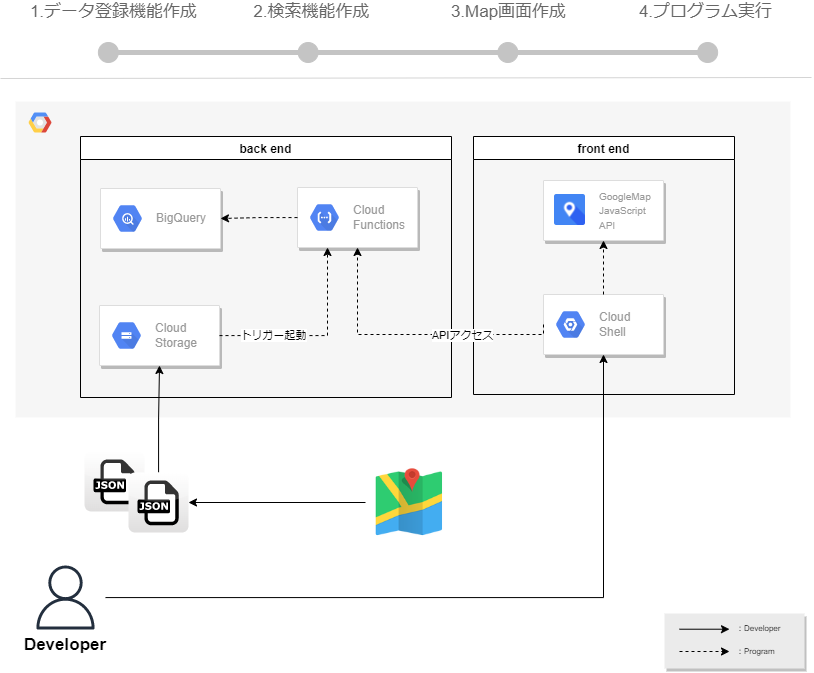

The diagram above was exported from draw.io. Its source (the exported page's mxGraphModel, read from the mxfile embedded in the PNG):
<mxGraphModel dx="1203" dy="829" grid="0" gridSize="10" guides="1" tooltips="1" connect="1" arrows="1" fold="1" page="1" pageScale="1" pageWidth="827" pageHeight="359" math="0" shadow="0">
  <root>
    <mxCell id="yjVwiVfmWE9EtxWthT8Y-0" />
    <mxCell id="yjVwiVfmWE9EtxWthT8Y-1" parent="yjVwiVfmWE9EtxWthT8Y-0" />
    <mxCell id="5hXc53AJGbUXNSTM1ztF-0" value="" style="dashed=0;outlineConnect=0;html=1;align=center;labelPosition=center;verticalLabelPosition=bottom;verticalAlign=top;shape=mxgraph.webicons.json;gradientColor=#DFDEDE" parent="yjVwiVfmWE9EtxWthT8Y-1" vertex="1">
      <mxGeometry x="92" y="480" width="60" height="60" as="geometry" />
    </mxCell>
    <mxCell id="yjVwiVfmWE9EtxWthT8Y-2" value="" style="fillColor=#F6F6F6;strokeColor=none;shadow=0;gradientColor=none;fontSize=14;align=left;spacing=10;fontColor=#717171;9E9E9E;verticalAlign=top;spacingTop=-4;fontStyle=1;spacingLeft=40;html=1;" parent="yjVwiVfmWE9EtxWthT8Y-1" vertex="1">
      <mxGeometry x="23" y="130" width="775" height="316" as="geometry" />
    </mxCell>
    <mxCell id="yjVwiVfmWE9EtxWthT8Y-3" value="" style="shape=mxgraph.gcp2.google_cloud_platform;fillColor=#F6F6F6;strokeColor=none;shadow=0;gradientColor=none;" parent="yjVwiVfmWE9EtxWthT8Y-2" vertex="1">
      <mxGeometry width="23" height="20" relative="1" as="geometry">
        <mxPoint x="13" y="11" as="offset" />
      </mxGeometry>
    </mxCell>
    <mxCell id="h7BgXpCJF5rEaP2l0c1g-0" value="" style="strokeColor=#dddddd;shadow=1;strokeWidth=1;rounded=1;absoluteArcSize=1;arcSize=2;" parent="yjVwiVfmWE9EtxWthT8Y-2" vertex="1">
      <mxGeometry x="84" y="204" width="120" height="60" as="geometry" />
    </mxCell>
    <mxCell id="h7BgXpCJF5rEaP2l0c1g-1" value="Cloud&#10;Storage" style="sketch=0;dashed=0;connectable=0;html=1;fillColor=#5184F3;strokeColor=none;shape=mxgraph.gcp2.hexIcon;prIcon=cloud_storage;part=1;labelPosition=right;verticalLabelPosition=middle;align=left;verticalAlign=middle;spacingLeft=5;fontColor=#999999;fontSize=12;" parent="h7BgXpCJF5rEaP2l0c1g-0" vertex="1">
      <mxGeometry y="0.5" width="44" height="39" relative="1" as="geometry">
        <mxPoint x="5" y="-19.5" as="offset" />
      </mxGeometry>
    </mxCell>
    <mxCell id="zjqefo1qGL9fBafPOBfG-18" value="" style="strokeColor=#dddddd;shadow=1;strokeWidth=1;rounded=1;absoluteArcSize=1;arcSize=2;fillColor=#FFFFFF;gradientColor=none;" parent="yjVwiVfmWE9EtxWthT8Y-2" vertex="1">
      <mxGeometry x="85" y="87" width="120" height="60" as="geometry" />
    </mxCell>
    <mxCell id="zjqefo1qGL9fBafPOBfG-19" value="BigQuery" style="sketch=0;dashed=0;connectable=0;html=1;fillColor=#5184F3;strokeColor=none;shape=mxgraph.gcp2.hexIcon;prIcon=bigquery;part=1;labelPosition=right;verticalLabelPosition=middle;align=left;verticalAlign=middle;spacingLeft=5;fontColor=#999999;fontSize=12;" parent="zjqefo1qGL9fBafPOBfG-18" vertex="1">
      <mxGeometry y="0.5" width="44" height="39" relative="1" as="geometry">
        <mxPoint x="5" y="-19.5" as="offset" />
      </mxGeometry>
    </mxCell>
    <mxCell id="yjVwiVfmWE9EtxWthT8Y-6" style="edgeStyle=orthogonalEdgeStyle;rounded=0;orthogonalLoop=1;jettySize=auto;html=1;" parent="yjVwiVfmWE9EtxWthT8Y-1" source="yjVwiVfmWE9EtxWthT8Y-7" target="zjqefo1qGL9fBafPOBfG-26" edge="1">
      <mxGeometry relative="1" as="geometry">
        <mxPoint x="597" y="393" as="targetPoint" />
      </mxGeometry>
    </mxCell>
    <mxCell id="yjVwiVfmWE9EtxWthT8Y-7" value="" style="outlineConnect=0;fontColor=#232F3E;gradientColor=none;strokeColor=#232F3E;dashed=0;verticalLabelPosition=bottom;verticalAlign=top;align=center;html=1;fontSize=12;fontStyle=0;aspect=fixed;shape=mxgraph.aws4.resourceIcon;resIcon=mxgraph.aws4.user;fillColor=none;" parent="yjVwiVfmWE9EtxWthT8Y-1" vertex="1">
      <mxGeometry x="33" y="586" width="80" height="80" as="geometry" />
    </mxCell>
    <mxCell id="yjVwiVfmWE9EtxWthT8Y-8" value="&lt;font size=&quot;1&quot;&gt;&lt;b style=&quot;font-size: 17px&quot;&gt;Developer&lt;/b&gt;&lt;/font&gt;" style="text;html=1;strokeColor=none;fillColor=none;align=center;verticalAlign=middle;whiteSpace=wrap;rounded=0;" parent="yjVwiVfmWE9EtxWthT8Y-1" vertex="1">
      <mxGeometry x="23" y="664" width="100" height="20" as="geometry" />
    </mxCell>
    <mxCell id="yjVwiVfmWE9EtxWthT8Y-9" value="" style="rounded=0;whiteSpace=wrap;html=1;fontColor=#333333;strokeColor=none;gradientDirection=west;glass=0;shadow=1;fillColor=#EBEBEB;" parent="yjVwiVfmWE9EtxWthT8Y-1" vertex="1">
      <mxGeometry x="672" y="642" width="140" height="55" as="geometry" />
    </mxCell>
    <mxCell id="yjVwiVfmWE9EtxWthT8Y-10" style="edgeStyle=orthogonalEdgeStyle;rounded=0;orthogonalLoop=1;jettySize=auto;html=1;" parent="yjVwiVfmWE9EtxWthT8Y-1" edge="1">
      <mxGeometry relative="1" as="geometry">
        <mxPoint x="737" y="657.71" as="targetPoint" />
        <mxPoint x="687" y="657.71" as="sourcePoint" />
      </mxGeometry>
    </mxCell>
    <mxCell id="yjVwiVfmWE9EtxWthT8Y-11" value="：Developer" style="text;html=1;align=left;verticalAlign=middle;resizable=0;points=[];autosize=1;strokeColor=none;fillColor=none;fontSize=8;" parent="yjVwiVfmWE9EtxWthT8Y-1" vertex="1">
      <mxGeometry x="742" y="650" width="66" height="14" as="geometry" />
    </mxCell>
    <mxCell id="yjVwiVfmWE9EtxWthT8Y-12" value="：Program" style="text;html=1;align=left;verticalAlign=middle;resizable=0;points=[];autosize=1;strokeColor=none;fillColor=none;fontSize=8;" parent="yjVwiVfmWE9EtxWthT8Y-1" vertex="1">
      <mxGeometry x="742" y="673" width="58" height="14" as="geometry" />
    </mxCell>
    <mxCell id="yjVwiVfmWE9EtxWthT8Y-13" style="edgeStyle=orthogonalEdgeStyle;rounded=0;orthogonalLoop=1;jettySize=auto;html=1;dashed=1;" parent="yjVwiVfmWE9EtxWthT8Y-1" edge="1">
      <mxGeometry relative="1" as="geometry">
        <mxPoint x="737" y="680" as="targetPoint" />
        <mxPoint x="687" y="680" as="sourcePoint" />
      </mxGeometry>
    </mxCell>
    <mxCell id="yjVwiVfmWE9EtxWthT8Y-14" value="&lt;table border=&quot;0&quot; cellpadding=&quot;0&quot; cellspacing=&quot;0&quot; width=&quot;100%&quot; style=&quot;font-size: 13px&quot;&gt;&lt;tbody&gt;&lt;tr&gt;&lt;td&gt;&lt;/td&gt;&lt;td width=&quot;25%&quot;&gt;&lt;/td&gt;&lt;td width=&quot;25%&quot;&gt;&lt;/td&gt;&lt;td width=&quot;25%&quot;&gt;&lt;/td&gt;&lt;td&gt;&lt;br&gt;&lt;/td&gt;&lt;td&gt;&lt;br&gt;&lt;br&gt;&lt;/td&gt;&lt;/tr&gt;&lt;/tbody&gt;&lt;/table&gt;" style="strokeWidth=1;shadow=0;dashed=0;align=center;html=1;shape=mxgraph.mockup.navigation.stepBar;strokeColor=#c4c4c4;textColor=#666666;textColor2=#008cff;mainText=%2C%2C%2C;textSize=17;fillColor=#666666;overflow=fill;fontSize=17;fontColor=#666666;allowArrows=1;fontStyle=1;autosize=0;noLabel=0;" parent="yjVwiVfmWE9EtxWthT8Y-1" vertex="1">
      <mxGeometry x="16" y="47" width="799" height="63" as="geometry" />
    </mxCell>
    <mxCell id="yjVwiVfmWE9EtxWthT8Y-15" value="" style="endArrow=none;html=1;fontFamily=Helvetica;fontSize=17;fontColor=#000000;strokeColor=#D4D4D4;" parent="yjVwiVfmWE9EtxWthT8Y-1" edge="1">
      <mxGeometry width="50" height="50" relative="1" as="geometry">
        <mxPoint x="8" y="107" as="sourcePoint" />
        <mxPoint x="819" y="106" as="targetPoint" />
      </mxGeometry>
    </mxCell>
    <mxCell id="yjVwiVfmWE9EtxWthT8Y-16" value="1.データ登録機能作成" style="text;html=1;align=center;verticalAlign=middle;resizable=0;points=[];autosize=1;strokeColor=none;fillColor=none;fontSize=17;fontStyle=0;fontColor=#666666;" parent="yjVwiVfmWE9EtxWthT8Y-1" vertex="1">
      <mxGeometry x="33" y="29" width="177" height="24" as="geometry" />
    </mxCell>
    <mxCell id="yjVwiVfmWE9EtxWthT8Y-17" value="2.検索機能作成" style="text;html=1;align=center;verticalAlign=middle;resizable=0;points=[];autosize=1;strokeColor=none;fillColor=none;fontSize=17;fontColor=#666666;" parent="yjVwiVfmWE9EtxWthT8Y-1" vertex="1">
      <mxGeometry x="256" y="29" width="126" height="24" as="geometry" />
    </mxCell>
    <mxCell id="yjVwiVfmWE9EtxWthT8Y-18" value="&lt;font color=&quot;#666666&quot; style=&quot;font-weight: normal&quot;&gt;4.プログラム実行&lt;/font&gt;" style="text;html=1;align=center;verticalAlign=middle;resizable=0;points=[];autosize=1;strokeColor=none;fillColor=none;fontSize=17;fontStyle=1;fontColor=#008CFF;" parent="yjVwiVfmWE9EtxWthT8Y-1" vertex="1">
      <mxGeometry x="641" y="29" width="143" height="24" as="geometry" />
    </mxCell>
    <mxCell id="zjqefo1qGL9fBafPOBfG-23" style="edgeStyle=orthogonalEdgeStyle;rounded=0;orthogonalLoop=1;jettySize=auto;html=1;" parent="yjVwiVfmWE9EtxWthT8Y-1" source="zjqefo1qGL9fBafPOBfG-35" target="h7BgXpCJF5rEaP2l0c1g-0" edge="1">
      <mxGeometry relative="1" as="geometry">
        <mxPoint x="154" y="485" as="sourcePoint" />
        <mxPoint x="131" y="155" as="targetPoint" />
      </mxGeometry>
    </mxCell>
    <mxCell id="zjqefo1qGL9fBafPOBfG-24" value="back end" style="swimlane;fontStyle=1" parent="yjVwiVfmWE9EtxWthT8Y-1" vertex="1">
      <mxGeometry x="88" y="165" width="371" height="261" as="geometry" />
    </mxCell>
    <mxCell id="zjqefo1qGL9fBafPOBfG-21" value="" style="strokeColor=#dddddd;shadow=1;strokeWidth=1;rounded=1;absoluteArcSize=1;arcSize=2;" parent="zjqefo1qGL9fBafPOBfG-24" vertex="1">
      <mxGeometry x="217" y="51" width="120" height="60" as="geometry" />
    </mxCell>
    <mxCell id="zjqefo1qGL9fBafPOBfG-22" value="Cloud&#10;Functions" style="sketch=0;dashed=0;connectable=0;html=1;fillColor=#5184F3;strokeColor=none;shape=mxgraph.gcp2.hexIcon;prIcon=cloud_functions;part=1;labelPosition=right;verticalLabelPosition=middle;align=left;verticalAlign=middle;spacingLeft=5;fontColor=#999999;fontSize=12;" parent="zjqefo1qGL9fBafPOBfG-21" vertex="1">
      <mxGeometry y="0.5" width="44" height="39" relative="1" as="geometry">
        <mxPoint x="5" y="-19.5" as="offset" />
      </mxGeometry>
    </mxCell>
    <mxCell id="zjqefo1qGL9fBafPOBfG-25" value="front end" style="swimlane;" parent="yjVwiVfmWE9EtxWthT8Y-1" vertex="1">
      <mxGeometry x="481" y="165" width="261" height="258" as="geometry" />
    </mxCell>
    <mxCell id="zjqefo1qGL9fBafPOBfG-26" value="" style="strokeColor=#dddddd;shadow=1;strokeWidth=1;rounded=1;absoluteArcSize=1;arcSize=2;fillColor=#FFFFFF;gradientColor=none;" parent="zjqefo1qGL9fBafPOBfG-25" vertex="1">
      <mxGeometry x="70" y="158" width="120" height="60" as="geometry" />
    </mxCell>
    <mxCell id="zjqefo1qGL9fBafPOBfG-27" value="Cloud&#10;Shell" style="sketch=0;dashed=0;connectable=0;html=1;fillColor=#5184F3;strokeColor=none;shape=mxgraph.gcp2.hexIcon;prIcon=placeholder;part=1;labelPosition=right;verticalLabelPosition=middle;align=left;verticalAlign=middle;spacingLeft=5;fontColor=#999999;fontSize=12;" parent="zjqefo1qGL9fBafPOBfG-26" vertex="1">
      <mxGeometry y="0.5" width="44" height="39" relative="1" as="geometry">
        <mxPoint x="5" y="-19.5" as="offset" />
      </mxGeometry>
    </mxCell>
    <mxCell id="zjqefo1qGL9fBafPOBfG-28" value="" style="strokeColor=#dddddd;shadow=1;strokeWidth=1;rounded=1;absoluteArcSize=1;arcSize=2;" parent="zjqefo1qGL9fBafPOBfG-25" vertex="1">
      <mxGeometry x="70" y="44.004249999999956" width="120" height="60" as="geometry" />
    </mxCell>
    <mxCell id="zjqefo1qGL9fBafPOBfG-29" value="&lt;font style=&quot;font-size: 10px&quot;&gt;GoogleMap&lt;br&gt;JavaScript&lt;br&gt;API&lt;/font&gt;" style="dashed=0;connectable=0;html=1;fillColor=#5184F3;strokeColor=none;shape=mxgraph.gcp2.hexIcon;prIcon=cloud_storage;part=1;labelPosition=right;verticalLabelPosition=middle;align=left;verticalAlign=middle;spacingLeft=5;fontColor=#999999;fontSize=12;" parent="zjqefo1qGL9fBafPOBfG-28" vertex="1">
      <mxGeometry y="0.5" width="44" height="39" relative="1" as="geometry">
        <mxPoint x="5" y="-19.5" as="offset" />
      </mxGeometry>
    </mxCell>
    <mxCell id="zjqefo1qGL9fBafPOBfG-30" value="" style="shape=image;html=1;verticalAlign=top;verticalLabelPosition=bottom;labelBackgroundColor=#ffffff;imageAspect=0;aspect=fixed;image=https://cdn2.iconfinder.com/data/icons/on-point-social-media/141/Maps-128.png" parent="zjqefo1qGL9fBafPOBfG-28" vertex="1">
      <mxGeometry x="11" y="14" width="31" height="31" as="geometry" />
    </mxCell>
    <mxCell id="zjqefo1qGL9fBafPOBfG-31" style="edgeStyle=orthogonalEdgeStyle;rounded=0;orthogonalLoop=1;jettySize=auto;html=1;entryX=0.5;entryY=1;entryDx=0;entryDy=0;dashed=1;" parent="zjqefo1qGL9fBafPOBfG-25" source="zjqefo1qGL9fBafPOBfG-26" target="zjqefo1qGL9fBafPOBfG-28" edge="1">
      <mxGeometry relative="1" as="geometry">
        <mxPoint x="-2" y="-69.99575000000004" as="targetPoint" />
      </mxGeometry>
    </mxCell>
    <mxCell id="zjqefo1qGL9fBafPOBfG-32" style="edgeStyle=orthogonalEdgeStyle;rounded=0;orthogonalLoop=1;jettySize=auto;html=1;entryX=0.5;entryY=1;entryDx=0;entryDy=0;exitX=0;exitY=0.5;exitDx=0;exitDy=0;dashed=1;" parent="yjVwiVfmWE9EtxWthT8Y-1" source="zjqefo1qGL9fBafPOBfG-26" target="zjqefo1qGL9fBafPOBfG-21" edge="1">
      <mxGeometry relative="1" as="geometry">
        <mxPoint x="157" y="-41.941176470588175" as="sourcePoint" />
        <mxPoint x="63" y="-41" as="targetPoint" />
        <Array as="points">
          <mxPoint x="365" y="363" />
        </Array>
      </mxGeometry>
    </mxCell>
    <mxCell id="h7BgXpCJF5rEaP2l0c1g-3" value="APIアクセス" style="edgeLabel;html=1;align=center;verticalAlign=middle;resizable=0;points=[];" parent="zjqefo1qGL9fBafPOBfG-32" vertex="1" connectable="0">
      <mxGeometry x="-0.355" y="5" relative="1" as="geometry">
        <mxPoint x="-1" y="-5" as="offset" />
      </mxGeometry>
    </mxCell>
    <mxCell id="zjqefo1qGL9fBafPOBfG-33" value="" style="shape=image;html=1;verticalAlign=top;verticalLabelPosition=bottom;labelBackgroundColor=#ffffff;imageAspect=0;aspect=fixed;image=https://cdn4.iconfinder.com/data/icons/flatified/128/map.png;strokeColor=default;fillColor=#FFCE9F;gradientColor=none;" parent="yjVwiVfmWE9EtxWthT8Y-1" vertex="1">
      <mxGeometry x="373" y="487" width="88" height="88" as="geometry" />
    </mxCell>
    <mxCell id="zjqefo1qGL9fBafPOBfG-34" style="edgeStyle=orthogonalEdgeStyle;rounded=0;orthogonalLoop=1;jettySize=auto;html=1;" parent="yjVwiVfmWE9EtxWthT8Y-1" source="zjqefo1qGL9fBafPOBfG-33" target="zjqefo1qGL9fBafPOBfG-35" edge="1">
      <mxGeometry relative="1" as="geometry">
        <mxPoint x="281" y="487" as="sourcePoint" />
      </mxGeometry>
    </mxCell>
    <mxCell id="zjqefo1qGL9fBafPOBfG-35" value="" style="dashed=0;outlineConnect=0;html=1;align=center;labelPosition=center;verticalLabelPosition=bottom;verticalAlign=top;shape=mxgraph.webicons.json;gradientColor=#DFDEDE" parent="yjVwiVfmWE9EtxWthT8Y-1" vertex="1">
      <mxGeometry x="136" y="501" width="60" height="60" as="geometry" />
    </mxCell>
    <mxCell id="zjqefo1qGL9fBafPOBfG-20" style="edgeStyle=orthogonalEdgeStyle;rounded=0;orthogonalLoop=1;jettySize=auto;html=1;dashed=1;" parent="yjVwiVfmWE9EtxWthT8Y-1" source="zjqefo1qGL9fBafPOBfG-21" target="zjqefo1qGL9fBafPOBfG-18" edge="1">
      <mxGeometry relative="1" as="geometry" />
    </mxCell>
    <mxCell id="h7BgXpCJF5rEaP2l0c1g-2" style="edgeStyle=orthogonalEdgeStyle;rounded=0;orthogonalLoop=1;jettySize=auto;html=1;entryX=0.25;entryY=1;entryDx=0;entryDy=0;dashed=1;" parent="yjVwiVfmWE9EtxWthT8Y-1" source="h7BgXpCJF5rEaP2l0c1g-0" target="zjqefo1qGL9fBafPOBfG-21" edge="1">
      <mxGeometry relative="1" as="geometry" />
    </mxCell>
    <mxCell id="h7BgXpCJF5rEaP2l0c1g-4" value="トリガー起動" style="edgeLabel;html=1;align=center;verticalAlign=middle;resizable=0;points=[];" parent="h7BgXpCJF5rEaP2l0c1g-2" vertex="1" connectable="0">
      <mxGeometry x="-0.507" y="-6" relative="1" as="geometry">
        <mxPoint x="6" y="-7" as="offset" />
      </mxGeometry>
    </mxCell>
    <mxCell id="5hXc53AJGbUXNSTM1ztF-5" value="3.Map画面作成" style="text;html=1;align=center;verticalAlign=middle;resizable=0;points=[];autosize=1;strokeColor=none;fillColor=none;fontSize=17;fontColor=#666666;" parent="yjVwiVfmWE9EtxWthT8Y-1" vertex="1">
      <mxGeometry x="453" y="29" width="125" height="24" as="geometry" />
    </mxCell>
  </root>
</mxGraphModel>